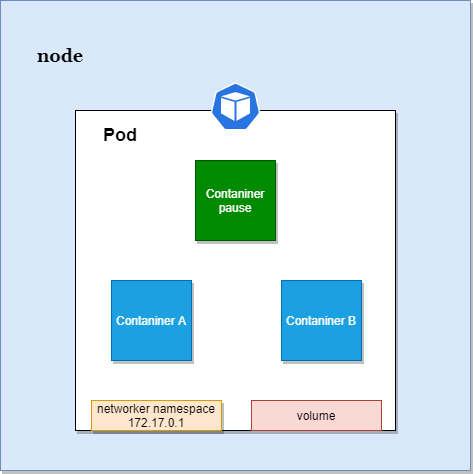

The diagram above was exported from draw.io. Its source (the exported page's mxGraphModel, read from the mxfile embedded in the PNG):
<mxGraphModel dx="1038" dy="649" grid="1" gridSize="10" guides="1" tooltips="1" connect="1" arrows="1" fold="1" page="1" pageScale="1" pageWidth="827" pageHeight="1169" background="#ffffff" math="0" shadow="0">
  <root>
    <mxCell id="0" />
    <mxCell id="1" parent="0" />
    <mxCell id="4z-FH9eO6AmkuKGXJg7m-1" value="" style="whiteSpace=wrap;html=1;aspect=fixed;shadow=1;fillColor=#dae8fc;strokeColor=#6c8ebf;fontFamily=Georgia;" parent="1" vertex="1">
      <mxGeometry x="179" y="180" width="470" height="470" as="geometry" />
    </mxCell>
    <mxCell id="4z-FH9eO6AmkuKGXJg7m-7" value="" style="whiteSpace=wrap;html=1;aspect=fixed;shadow=1;" parent="1" vertex="1">
      <mxGeometry x="254" y="290" width="320" height="320" as="geometry" />
    </mxCell>
    <mxCell id="4z-FH9eO6AmkuKGXJg7m-8" value="Contaniner A" style="whiteSpace=wrap;html=1;aspect=fixed;shadow=1;fillColor=#1ba1e2;fontColor=#ffffff;strokeColor=#006EAF;" parent="1" vertex="1">
      <mxGeometry x="290" y="460" width="80" height="80" as="geometry" />
    </mxCell>
    <mxCell id="4z-FH9eO6AmkuKGXJg7m-9" value="&lt;span&gt;Contaniner B&lt;/span&gt;" style="whiteSpace=wrap;html=1;aspect=fixed;shadow=1;fillColor=#1ba1e2;fontColor=#ffffff;strokeColor=#006EAF;" parent="1" vertex="1">
      <mxGeometry x="460" y="460" width="80" height="80" as="geometry" />
    </mxCell>
    <mxCell id="4z-FH9eO6AmkuKGXJg7m-10" value="Contaniner pause" style="whiteSpace=wrap;html=1;aspect=fixed;shadow=1;fillColor=#008a00;fontColor=#ffffff;strokeColor=#005700;" parent="1" vertex="1">
      <mxGeometry x="374" y="340" width="80" height="80" as="geometry" />
    </mxCell>
    <mxCell id="4z-FH9eO6AmkuKGXJg7m-11" value="networker namespace&lt;br&gt;172.17.0.1" style="rounded=0;whiteSpace=wrap;html=1;shadow=1;fillColor=#ffe6cc;strokeColor=#d79b00;" parent="1" vertex="1">
      <mxGeometry x="270" y="580" width="130" height="30" as="geometry" />
    </mxCell>
    <mxCell id="4z-FH9eO6AmkuKGXJg7m-12" value="&lt;font style=&quot;font-size: 18px&quot;&gt;&lt;b&gt;node&lt;/b&gt;&lt;/font&gt;" style="text;html=1;strokeColor=none;fillColor=none;align=center;verticalAlign=middle;whiteSpace=wrap;rounded=0;shadow=1;fontFamily=Georgia;" parent="1" vertex="1">
      <mxGeometry x="209" y="220" width="60" height="30" as="geometry" />
    </mxCell>
    <mxCell id="kWuadvdq42znbfbZs54G-2" value="volume" style="rounded=0;whiteSpace=wrap;html=1;fillColor=#fad9d5;strokeColor=#ae4132;" vertex="1" parent="1">
      <mxGeometry x="430" y="580" width="130" height="30" as="geometry" />
    </mxCell>
    <mxCell id="kWuadvdq42znbfbZs54G-3" value="" style="sketch=0;html=1;dashed=0;whitespace=wrap;fillColor=#2875E2;strokeColor=#ffffff;points=[[0.005,0.63,0],[0.1,0.2,0],[0.9,0.2,0],[0.5,0,0],[0.995,0.63,0],[0.72,0.99,0],[0.5,1,0],[0.28,0.99,0]];shape=mxgraph.kubernetes.icon;prIcon=pod" vertex="1" parent="1">
      <mxGeometry x="389" y="262" width="50" height="48" as="geometry" />
    </mxCell>
    <mxCell id="kWuadvdq42znbfbZs54G-4" value="&lt;b&gt;&lt;font style=&quot;font-size: 18px&quot;&gt;Pod&lt;/font&gt;&lt;/b&gt;" style="text;html=1;strokeColor=none;fillColor=none;align=center;verticalAlign=middle;whiteSpace=wrap;rounded=0;" vertex="1" parent="1">
      <mxGeometry x="269" y="300" width="60" height="30" as="geometry" />
    </mxCell>
  </root>
</mxGraphModel>